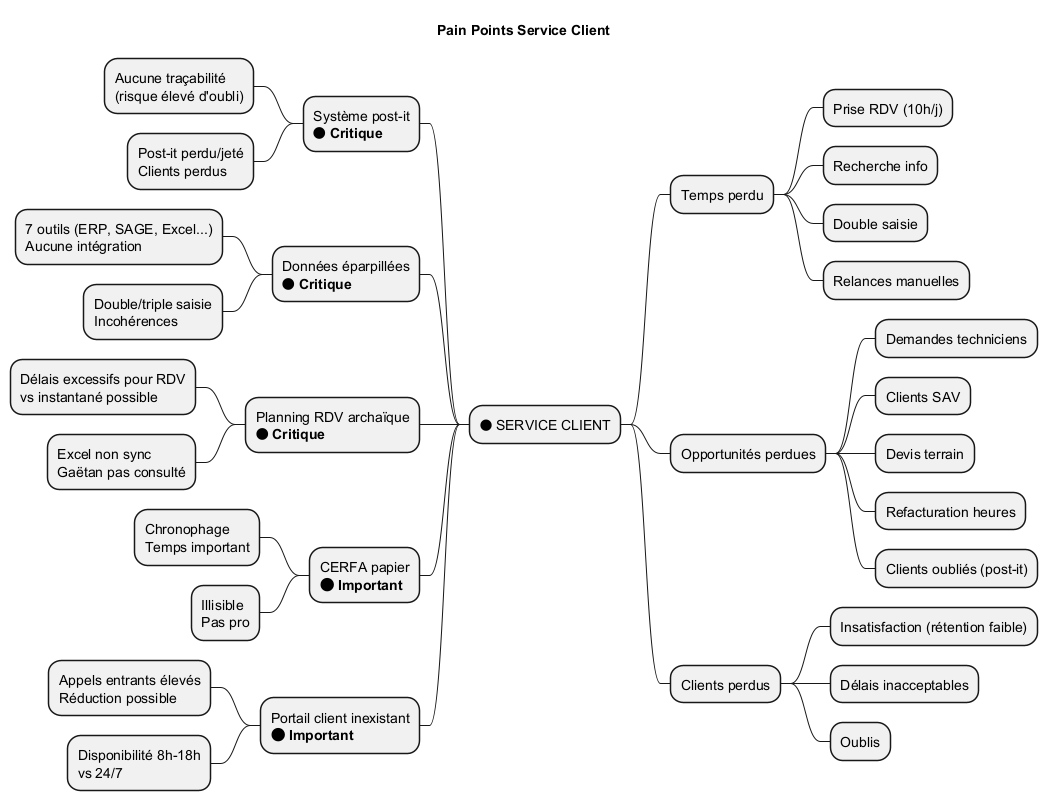

The diagram above was rendered by PlantUML. Its source (embedded in the PNG):
@startmindmap Pain_Points_Service_Client

title Pain Points Service Client

* 🔴 SERVICE CLIENT
** Temps perdu
*** Prise RDV (10h/j)
*** Recherche info
*** Double saisie
*** Relances manuelles

** Opportunités perdues
*** Demandes techniciens
*** Clients SAV
*** Devis terrain
*** Refacturation heures
*** Clients oubliés (post-it)

** Clients perdus
*** Insatisfaction (rétention faible)
*** Délais inacceptables
*** Oublis

left side

** Système post-it\n**🔴 Critique**
*** Aucune traçabilité\n(risque élevé d'oubli)
*** Post-it perdu/jeté\nClients perdus

** Données éparpillées\n**🔴 Critique**
*** 7 outils (ERP, SAGE, Excel...)\nAucune intégration
*** Double/triple saisie\nIncohérences

** Planning RDV archaïque\n**🔴 Critique**
*** Délais excessifs pour RDV\nvs instantané possible
*** Excel non sync\nGaëtan pas consulté

** CERFA papier\n**🟠 Important**
*** Chronophage\nTemps important
*** Illisible\nPas pro

** Portail client inexistant\n**🟠 Important**
*** Appels entrants élevés\nRéduction possible
*** Disponibilité 8h-18h\nvs 24/7

@endmindmap